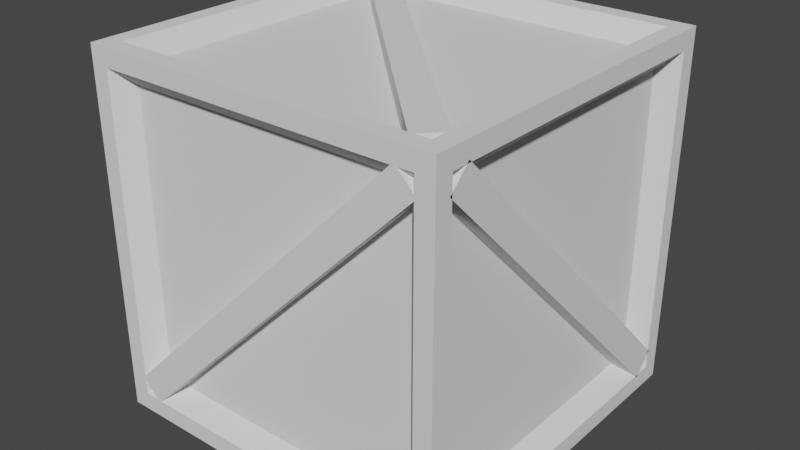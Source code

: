 # Source: Create.blend  (saved by Blender 3.5.10; exported with 4.5.12 LTS)
import bpy
from mathutils import Matrix  # noqa: F401  (used for matrix-valued properties, if any)

bpy.ops.wm.read_factory_settings(use_empty=True)
scene = bpy.context.scene
scene.name = 'Scene'

# ---- world
world_world = bpy.data.worlds.new('World'); scene.world = world_world
world_world.use_nodes = True; world_world.node_tree.nodes.clear()
_N = world_world.node_tree.nodes; _L = world_world.node_tree.links
n0 = _N.new('ShaderNodeOutputWorld'); n0.name = 'World Output'; n0.location = (300, 300)
n1 = _N.new('ShaderNodeBackground'); n1.name = 'Background'; n1.location = (10, 300)
n1.inputs[0].default_value = (0.05088, 0.05088, 0.05088, 1.0)
_L.new(n1.outputs[0], n0.inputs[0])
n0.is_active_output = True
world_world.color = (0.05088, 0.05088, 0.05088)
world_world.use_sun_shadow = False
world_world.sun_shadow_jitter_overblur = 0.0

# ---- meshes
me_cube_004 = bpy.data.meshes.new('Cube.004')
me_cube_004.from_pydata([(-1.0, -0.9, -0.9), (-1.0, -0.9, 0.9), (-0.8996, 1.0, -0.8996), (-0.8996, 1.0, 0.8996), (1.0, -0.9, -0.9), (1.0, -0.9, 0.9), (1.0, 0.9, -0.9), (1.0, 0.9, 0.9), (0.8996, 1.0, 0.8996), (0.8996, 1.0, -0.8996), (0.8999, -1.0, -0.8999), (0.8999, -1.0, 0.8999), (-1.0, 0.9, 0.9), (-1.0, 0.9, -0.9), (0.8997, 0.8997, -1.0), (0.8999, 0.8999, 1.0), (-0.8997, 0.8997, -1.0), (-0.8999, -1.0, -0.8999), (-0.8999, -1.0, 0.8999), (-0.8999, 0.8999, 1.0), (-0.8997, -0.8997, -1.0), (-0.8999, -0.8999, 1.0), (0.8999, -0.8999, 1.0), (0.8997, -0.8997, -1.0), (-1.0, -1.0, 1.0), (-1.0, 1.0, 1.0), (1.0, 1.0, 1.0), (1.0, -1.0, 1.0), (-1.0, 1.0, -1.0), (-1.0, -1.0, -1.0), (1.0, 1.0, -1.0), (1.0, -1.0, -1.0), (0.9, 0.81, 0.81), (0.9, 0.81, -0.81), (0.9, -0.81, -0.81), (0.9, -0.81, 0.81), (-0.8096, 0.9, 0.8096), (-0.8096, 0.9, -0.8096), (0.8096, 0.9, -0.8096), (0.8096, 0.9, 0.8096), (-0.9, 0.81, -0.81), (-0.9, -0.81, -0.81), (-0.9, -0.81, 0.81), (-0.9, 0.81, 0.81), (-0.8099, -0.9, -0.8099), (-0.8099, -0.9, 0.8099), (0.8099, -0.9, 0.8099), (0.8099, -0.9, -0.8099), (-0.8099, -0.8099, 0.9), (-0.8099, 0.8099, 0.9), (0.8099, 0.8099, 0.9), (0.8099, -0.8099, 0.9), (-0.8097, 0.8097, -0.9), (-0.8097, -0.8097, -0.9), (0.8097, 0.8097, -0.9), (0.8097, -0.8097, -0.9)], [], [(7, 5, 35, 32), (18, 17, 44, 45), (9, 2, 37, 38), (13, 0, 41, 40), (4, 6, 33, 34), (2, 3, 36, 37), (7, 6, 30, 26), (6, 4, 31, 30), (5, 7, 26, 27), (4, 5, 27, 31), (3, 2, 28, 25), (2, 9, 30, 28), (8, 3, 25, 26), (9, 8, 26, 30), (0, 13, 28, 29), (1, 0, 29, 24), (12, 1, 24, 25), (13, 12, 25, 28), (17, 18, 24, 29), (11, 10, 31, 27), (10, 17, 29, 31), (18, 11, 27, 24), (21, 19, 25, 24), (19, 15, 26, 25), (15, 22, 27, 26), (22, 21, 24, 27), (16, 20, 29, 28), (14, 16, 28, 30), (23, 14, 30, 31), (20, 23, 31, 29), (41, 42, 43, 40), (37, 36, 39, 38), (33, 32, 35, 34), (47, 46, 45, 44), (52, 54, 55, 53), (50, 49, 48, 51), (0, 1, 42, 41), (19, 21, 48, 49), (3, 8, 39, 36), (10, 11, 46, 47), (20, 16, 52, 53), (5, 4, 34, 35), (1, 12, 43, 42), (15, 19, 49, 50), (8, 9, 38, 39), (17, 10, 47, 44), (16, 14, 54, 52), (12, 13, 40, 43), (22, 15, 50, 51), (11, 18, 45, 46), (14, 23, 55, 54), (21, 22, 51, 48), (23, 20, 53, 55), (6, 7, 32, 33)])
_uv = me_cube_004.uv_layers.new(name='UVMap')
_uv.uv.foreach_set('vector', [0.6125, 0.5125, 0.6125, 0.7375, 0.6125, 0.7375, 0.6125, 0.5125, 0.6125, 0.9875, 0.3875, 0.9875, 0.3875, 0.9875, 0.6125, 0.9875, 0.3875, 0.4874, 0.3875, 0.2625, 0.3875, 0.2625, 0.3875, 0.4874, 0.3875, 0.2375, 0.3875, 0.0125, 0.3875, 0.0125, 0.3875, 0.2375, 0.3875, 0.7375, 0.3875, 0.5125, 0.3875, 0.5125, 0.3875, 0.7375, 0.3875, 0.2625, 0.6124, 0.2625, 0.6124, 0.2625, 0.3875, 0.2625, 0.6125, 0.5125, 0.3875, 0.5125, 0.375, 0.5, 0.625, 0.5, 0.3875, 0.5125, 0.3875, 0.7375, 0.375, 0.75, 0.375, 0.5, 0.6125, 0.7375, 0.6125, 0.5125, 0.625, 0.5, 0.625, 0.75, 0.3875, 0.7375, 0.6125, 0.7375, 0.625, 0.75, 0.375, 0.75, 0.6124, 0.2625, 0.3875, 0.2625, 0.375, 0.25, 0.625, 0.25, 0.3875, 0.2625, 0.3875, 0.4874, 0.375, 0.5, 0.375, 0.25, 0.6125, 0.4875, 0.6124, 0.2625, 0.625, 0.25, 0.625, 0.5, 0.3875, 0.4874, 0.6125, 0.4875, 0.625, 0.5, 0.375, 0.5, 0.3875, 0.0125, 0.3875, 0.2375, 0.375, 0.25, 0.375, 0.0, 0.6125, 0.0125, 0.3875, 0.0125, 0.375, 0.0, 0.625, 0.0, 0.6125, 0.2375, 0.6125, 0.0125, 0.625, 0.0, 0.625, 0.25, 0.3875, 0.2375, 0.6125, 0.2375, 0.625, 0.25, 0.375, 0.25, 0.3875, 0.9875, 0.6125, 0.9875, 0.625, 1.0, 0.375, 1.0, 0.6125, 0.7625, 0.3875, 0.7625, 0.375, 0.75, 0.625, 0.75, 0.3875, 0.7625, 0.3875, 0.9875, 0.375, 1.0, 0.375, 0.75, 0.6125, 0.9875, 0.6125, 0.7625, 0.625, 0.75, 0.625, 1.0, 0.8625, 0.7375, 0.8625, 0.5125, 0.875, 0.5, 0.875, 0.75, 0.8625, 0.5125, 0.6375, 0.5125, 0.625, 0.5, 0.875, 0.5, 0.6375, 0.5125, 0.6375, 0.7375, 0.625, 0.75, 0.625, 0.5, 0.6375, 0.7375, 0.8625, 0.7375, 0.875, 0.75, 0.625, 0.75, 0.1375, 0.5125, 0.1375, 0.7375, 0.125, 0.75, 0.125, 0.5, 0.3625, 0.5125, 0.1375, 0.5125, 0.125, 0.5, 0.375, 0.5, 0.3625, 0.7375, 0.3625, 0.5125, 0.375, 0.5, 0.375, 0.75, 0.1375, 0.7375, 0.3625, 0.7375, 0.375, 0.75, 0.125, 0.75, 0.3875, 0.0125, 0.6125, 0.0125, 0.6125, 0.2375, 0.3875, 0.2375, 0.3875, 0.2625, 0.6124, 0.2625, 0.6125, 0.4875, 0.3875, 0.4874, 0.3875, 0.5125, 0.6125, 0.5125, 0.6125, 0.7375, 0.3875, 0.7375, 0.3875, 0.7625, 0.6125, 0.7625, 0.6125, 0.9875, 0.3875, 0.9875, 0.1375, 0.5125, 0.3625, 0.5125, 0.3625, 0.7375, 0.1375, 0.7375, 0.6375, 0.5125, 0.8625, 0.5125, 0.8625, 0.7375, 0.6375, 0.7375, 0.3875, 0.0125, 0.6125, 0.0125, 0.6125, 0.0125, 0.3875, 0.0125, 0.8625, 0.5125, 0.8625, 0.7375, 0.8625, 0.7375, 0.8625, 0.5125, 0.6124, 0.2625, 0.6125, 0.4875, 0.6125, 0.4875, 0.6124, 0.2625, 0.3875, 0.7625, 0.6125, 0.7625, 0.6125, 0.7625, 0.3875, 0.7625, 0.1375, 0.7375, 0.1375, 0.5125, 0.1375, 0.5125, 0.1375, 0.7375, 0.6125, 0.7375, 0.3875, 0.7375, 0.3875, 0.7375, 0.6125, 0.7375, 0.6125, 0.0125, 0.6125, 0.2375, 0.6125, 0.2375, 0.6125, 0.0125, 0.6375, 0.5125, 0.8625, 0.5125, 0.8625, 0.5125, 0.6375, 0.5125, 0.6125, 0.4875, 0.3875, 0.4874, 0.3875, 0.4874, 0.6125, 0.4875, 0.3875, 0.9875, 0.3875, 0.7625, 0.3875, 0.7625, 0.3875, 0.9875, 0.1375, 0.5125, 0.3625, 0.5125, 0.3625, 0.5125, 0.1375, 0.5125, 0.6125, 0.2375, 0.3875, 0.2375, 0.3875, 0.2375, 0.6125, 0.2375, 0.6375, 0.7375, 0.6375, 0.5125, 0.6375, 0.5125, 0.6375, 0.7375, 0.6125, 0.7625, 0.6125, 0.9875, 0.6125, 0.9875, 0.6125, 0.7625, 0.3625, 0.5125, 0.3625, 0.7375, 0.3625, 0.7375, 0.3625, 0.5125, 0.8625, 0.7375, 0.6375, 0.7375, 0.6375, 0.7375, 0.8625, 0.7375, 0.3625, 0.7375, 0.1375, 0.7375, 0.1375, 0.7375, 0.3625, 0.7375, 0.3875, 0.5125, 0.6125, 0.5125, 0.6125, 0.5125, 0.3875, 0.5125])
me_cube_004.update()
me_cube_005 = bpy.data.meshes.new('Cube.005')
me_cube_005.from_pydata([(0.8, -0.08076, -1.212), (0.8, -0.08076, 1.212), (0.8, 0.08076, -1.212), (0.8, 0.08076, 1.212), (1.0, -0.08076, -1.212), (1.0, -0.08076, 1.212), (1.0, 0.08076, -1.212), (1.0, 0.08076, 1.212)], [], [(0, 1, 3, 2), (2, 3, 7, 6), (6, 7, 5, 4), (4, 5, 1, 0), (2, 6, 4, 0), (7, 3, 1, 5)])
_uv = me_cube_005.uv_layers.new(name='UVMap')
_uv.uv.foreach_set('vector', [0.375, 0.0, 0.625, 0.0, 0.625, 0.25, 0.375, 0.25, 0.375, 0.25, 0.625, 0.25, 0.625, 0.5, 0.375, 0.5, 0.375, 0.5, 0.625, 0.5, 0.625, 0.75, 0.375, 0.75, 0.375, 0.75, 0.625, 0.75, 0.625, 1.0, 0.375, 1.0, 0.125, 0.5, 0.375, 0.5, 0.375, 0.75, 0.125, 0.75, 0.625, 0.5, 0.875, 0.5, 0.875, 0.75, 0.625, 0.75])
me_cube_005.update()
me_cube_006 = bpy.data.meshes.new('Cube.006')
me_cube_006.from_pydata([(0.8, -0.08076, -1.212), (0.8, -0.08076, 1.212), (0.8, 0.08076, -1.212), (0.8, 0.08076, 1.212), (1.0, -0.08076, -1.212), (1.0, -0.08076, 1.212), (1.0, 0.08076, -1.212), (1.0, 0.08076, 1.212)], [], [(0, 1, 3, 2), (2, 3, 7, 6), (6, 7, 5, 4), (4, 5, 1, 0), (2, 6, 4, 0), (7, 3, 1, 5)])
_uv = me_cube_006.uv_layers.new(name='UVMap')
_uv.uv.foreach_set('vector', [0.375, 0.0, 0.625, 0.0, 0.625, 0.25, 0.375, 0.25, 0.375, 0.25, 0.625, 0.25, 0.625, 0.5, 0.375, 0.5, 0.375, 0.5, 0.625, 0.5, 0.625, 0.75, 0.375, 0.75, 0.375, 0.75, 0.625, 0.75, 0.625, 1.0, 0.375, 1.0, 0.125, 0.5, 0.375, 0.5, 0.375, 0.75, 0.125, 0.75, 0.625, 0.5, 0.875, 0.5, 0.875, 0.75, 0.625, 0.75])
me_cube_006.update()
me_cube_007 = bpy.data.meshes.new('Cube.007')
me_cube_007.from_pydata([(0.8, -0.08076, -1.212), (0.8, -0.08076, 1.212), (0.8, 0.08076, -1.212), (0.8, 0.08076, 1.212), (1.0, -0.08076, -1.212), (1.0, -0.08076, 1.212), (1.0, 0.08076, -1.212), (1.0, 0.08076, 1.212)], [], [(0, 1, 3, 2), (2, 3, 7, 6), (6, 7, 5, 4), (4, 5, 1, 0), (2, 6, 4, 0), (7, 3, 1, 5)])
_uv = me_cube_007.uv_layers.new(name='UVMap')
_uv.uv.foreach_set('vector', [0.375, 0.0, 0.625, 0.0, 0.625, 0.25, 0.375, 0.25, 0.375, 0.25, 0.625, 0.25, 0.625, 0.5, 0.375, 0.5, 0.375, 0.5, 0.625, 0.5, 0.625, 0.75, 0.375, 0.75, 0.375, 0.75, 0.625, 0.75, 0.625, 1.0, 0.375, 1.0, 0.125, 0.5, 0.375, 0.5, 0.375, 0.75, 0.125, 0.75, 0.625, 0.5, 0.875, 0.5, 0.875, 0.75, 0.625, 0.75])
me_cube_007.update()
me_cube_008 = bpy.data.meshes.new('Cube.008')
me_cube_008.from_pydata([(0.8, -0.08076, -1.212), (0.8, -0.08076, 1.212), (0.8, 0.08076, -1.212), (0.8, 0.08076, 1.212), (1.0, -0.08076, -1.212), (1.0, -0.08076, 1.212), (1.0, 0.08076, -1.212), (1.0, 0.08076, 1.212)], [], [(0, 1, 3, 2), (2, 3, 7, 6), (6, 7, 5, 4), (4, 5, 1, 0), (2, 6, 4, 0), (7, 3, 1, 5)])
_uv = me_cube_008.uv_layers.new(name='UVMap')
_uv.uv.foreach_set('vector', [0.375, 0.0, 0.625, 0.0, 0.625, 0.25, 0.375, 0.25, 0.375, 0.25, 0.625, 0.25, 0.625, 0.5, 0.375, 0.5, 0.375, 0.5, 0.625, 0.5, 0.625, 0.75, 0.375, 0.75, 0.375, 0.75, 0.625, 0.75, 0.625, 1.0, 0.375, 1.0, 0.125, 0.5, 0.375, 0.5, 0.375, 0.75, 0.125, 0.75, 0.625, 0.5, 0.875, 0.5, 0.875, 0.75, 0.625, 0.75])
me_cube_008.update()
me_cube_009 = bpy.data.meshes.new('Cube.009')
me_cube_009.from_pydata([(0.8, -0.08076, -1.212), (0.8, -0.08076, 1.212), (0.8, 0.08076, -1.212), (0.8, 0.08076, 1.212), (1.0, -0.08076, -1.212), (1.0, -0.08076, 1.212), (1.0, 0.08076, -1.212), (1.0, 0.08076, 1.212)], [], [(0, 1, 3, 2), (2, 3, 7, 6), (6, 7, 5, 4), (4, 5, 1, 0), (2, 6, 4, 0), (7, 3, 1, 5)])
_uv = me_cube_009.uv_layers.new(name='UVMap')
_uv.uv.foreach_set('vector', [0.375, 0.0, 0.625, 0.0, 0.625, 0.25, 0.375, 0.25, 0.375, 0.25, 0.625, 0.25, 0.625, 0.5, 0.375, 0.5, 0.375, 0.5, 0.625, 0.5, 0.625, 0.75, 0.375, 0.75, 0.375, 0.75, 0.625, 0.75, 0.625, 1.0, 0.375, 1.0, 0.125, 0.5, 0.375, 0.5, 0.375, 0.75, 0.125, 0.75, 0.625, 0.5, 0.875, 0.5, 0.875, 0.75, 0.625, 0.75])
me_cube_009.update()
me_cube_010 = bpy.data.meshes.new('Cube.010')
me_cube_010.from_pydata([(0.8, -0.08076, -1.212), (0.8, -0.08076, 1.212), (0.8, 0.08076, -1.212), (0.8, 0.08076, 1.212), (1.0, -0.08076, -1.212), (1.0, -0.08076, 1.212), (1.0, 0.08076, -1.212), (1.0, 0.08076, 1.212)], [], [(0, 1, 3, 2), (2, 3, 7, 6), (6, 7, 5, 4), (4, 5, 1, 0), (2, 6, 4, 0), (7, 3, 1, 5)])
_uv = me_cube_010.uv_layers.new(name='UVMap')
_uv.uv.foreach_set('vector', [0.375, 0.0, 0.625, 0.0, 0.625, 0.25, 0.375, 0.25, 0.375, 0.25, 0.625, 0.25, 0.625, 0.5, 0.375, 0.5, 0.375, 0.5, 0.625, 0.5, 0.625, 0.75, 0.375, 0.75, 0.375, 0.75, 0.625, 0.75, 0.625, 1.0, 0.375, 1.0, 0.125, 0.5, 0.375, 0.5, 0.375, 0.75, 0.125, 0.75, 0.625, 0.5, 0.875, 0.5, 0.875, 0.75, 0.625, 0.75])
me_cube_010.update()

# ---- objects
ob_create = bpy.data.objects.new('Create', me_cube_004)
ob_stick = bpy.data.objects.new('Stick', me_cube_005)
ob_stick_001 = bpy.data.objects.new('Stick.001', me_cube_006)
ob_stick_002 = bpy.data.objects.new('Stick.002', me_cube_007)
ob_stick_003 = bpy.data.objects.new('Stick.003', me_cube_008)
ob_stick_004 = bpy.data.objects.new('Stick.004', me_cube_009)
ob_stick_005 = bpy.data.objects.new('Stick.005', me_cube_010)

# ---- transforms, parenting, visibility, modifiers, constraints
ob_create.location = (0.0, 0.0, 0.0)
ob_stick.location = (0.0, 0.0, 0.0)
ob_stick.rotation_euler = (0.7854, 1.57e-16, 6.504e-17)
ob_stick_001.location = (0.0, 0.0, 0.0)
ob_stick_001.rotation_euler = (0.7854, 1.57e-16, -3.142)
ob_stick_002.location = (0.0, 0.0, 0.0)
ob_stick_002.rotation_euler = (2.356, 1.192e-08, -4.712)
ob_stick_003.location = (0.0, 0.0, 0.0)
ob_stick_003.rotation_euler = (-0.7854, 7.55e-08, -1.571)
ob_stick_004.location = (0.0, 0.0, 0.0)
ob_stick_004.rotation_euler = (-3.927, -1.571, 0.0)
ob_stick_005.location = (0.0, 0.0, 0.0)
ob_stick_005.rotation_euler = (2.356, 1.571, -6.283)

# ---- collection membership
scene.collection.objects.link(ob_create)
scene.collection.objects.link(ob_stick)
scene.collection.objects.link(ob_stick_001)
scene.collection.objects.link(ob_stick_002)
scene.collection.objects.link(ob_stick_003)
scene.collection.objects.link(ob_stick_004)
scene.collection.objects.link(ob_stick_005)

# ---- scene / render settings (as saved in the file)
scene.frame_start = 1; scene.frame_end = 250; scene.frame_set(1)
scene.render.engine = 'BLENDER_EEVEE_NEXT'
scene.cycles.sampling_pattern = 'TABULATED_SOBOL'
scene.view_settings.view_transform = 'Filmic'
bpy.context.view_layer.update()

# ---- added for rendering (the .blend has no active camera and no usable light): camera, sun
cam_auto = bpy.data.cameras.new('AutoCamera')
cam_auto.lens = 50.0
cam_auto.sensor_width = 36.0
cam_auto.clip_end = 1000.0
ob_auto_camera = bpy.data.objects.new('AutoCamera', cam_auto)
scene.collection.objects.link(ob_auto_camera)
ob_auto_camera.location = (3.20507, -3.84609, 2.56406)
ob_auto_camera.rotation_euler = (1.09748, -7.21219e-08, 0.694738)
scene.camera = ob_auto_camera
light_auto_sun = bpy.data.lights.new('AutoSun', 'SUN')
light_auto_sun.energy = 3.0
light_auto_sun.angle = 0.0523599
ob_auto_sun = bpy.data.objects.new('AutoSun', light_auto_sun)
scene.collection.objects.link(ob_auto_sun)
ob_auto_sun.rotation_euler = (0.872665, 0.174533, 0.523599)
bpy.context.view_layer.update()
